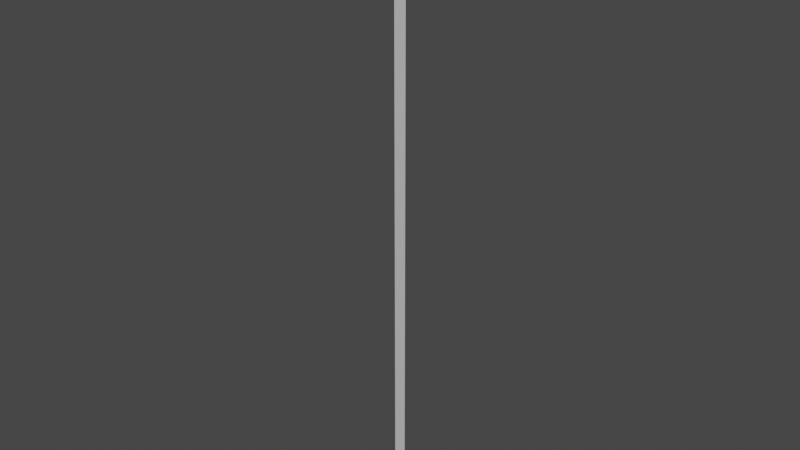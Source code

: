 # Source: cylinder_side_slab_120.blend  (saved by Blender 2.93.21; exported with 4.5.12 LTS)
import bpy
from mathutils import Matrix  # noqa: F401  (used for matrix-valued properties, if any)

bpy.ops.wm.read_factory_settings(use_empty=True)
scene = bpy.context.scene
scene.name = 'Scene'

# ---- collections
col_collection = bpy.data.collections.new('Collection'); scene.collection.children.link(col_collection)

# ---- materials (node trees are filled in below, after node groups)
mat_none = bpy.data.materials.new('None')
mat_none.use_transparent_shadow = False
mat_none.roughness = 0.2546
mat_none.specular_intensity = 0.8

# ---- material node trees
mat_none.use_nodes = True; mat_none.node_tree.nodes.clear()
_N = mat_none.node_tree.nodes; _L = mat_none.node_tree.links
n0 = _N.new('ShaderNodeBsdfPrincipled'); n0.name = 'Principled BSDF'; n0.location = (10, 300)
n0.distribution = 'GGX'
n0.subsurface_method = 'BURLEY'
n0.inputs[2].default_value = 0.2546
n0.inputs[3].default_value = 1.45
n0.inputs[13].default_value = 0.8
n0.inputs[27].default_value = (0.0, 0.0, 0.0, 1.0)
n0.inputs[28].default_value = 1.0
n1 = _N.new('ShaderNodeOutputMaterial'); n1.name = 'Material Output'; n1.location = (300, 300)
_L.new(n0.outputs[0], n1.inputs[0])
n1.is_active_output = True

# ---- world
world_world = bpy.data.worlds.new('World'); scene.world = world_world
world_world.use_nodes = True; world_world.node_tree.nodes.clear()
_N = world_world.node_tree.nodes; _L = world_world.node_tree.links
n0 = _N.new('ShaderNodeOutputWorld'); n0.name = 'World Output'; n0.location = (300, 300)
n1 = _N.new('ShaderNodeBackground'); n1.name = 'Background'; n1.location = (10, 300)
n1.inputs[0].default_value = (0.05088, 0.05088, 0.05088, 1.0)
_L.new(n1.outputs[0], n0.inputs[0])
n0.is_active_output = True
world_world.color = (0.05088, 0.05088, 0.05088)
world_world.use_sun_shadow = False
world_world.sun_shadow_jitter_overblur = 0.0

# ---- meshes
me_cylinder_cylinder_002 = bpy.data.meshes.new('Cylinder_Cylinder.002')
me_cylinder_cylinder_002.from_pydata([(0.3995, 0.01963, -0.6), (0.3995, 0.01963, 0.6), (0.4, 0.0, -0.6), (0.4, 0.0, 0.6)], [], [(0, 2, 3, 1)])
me_cylinder_cylinder_002.polygons.foreach_set('use_smooth', [True] * 1)
_uv = me_cylinder_cylinder_002.uv_layers.new(name='UVMap')
_uv.uv.foreach_set('vector', [0.5078, 0.5, 0.5, 0.5, 0.5, 1.0, 0.5078, 1.0])
me_cylinder_cylinder_002.materials.append(mat_none)
me_cylinder_cylinder_002.use_remesh_fix_poles = True
me_cylinder_cylinder_002.use_remesh_preserve_attributes = False
me_cylinder_cylinder_002.update()
me_cylinder_cylinder_002.normals_split_custom_set([tuple(v) for v in zip(*[iter([-0.9997, -0.02455, 0.0, -0.9997, -0.02455, 0.0, -0.9997, -0.02455, 0.0, -0.9997, -0.02455, 0.0])] * 3)])

# ---- objects
ob_cylinder_cylinder_002 = bpy.data.objects.new('Cylinder_Cylinder.002', me_cylinder_cylinder_002)

# ---- transforms, parenting, visibility, modifiers, constraints
ob_cylinder_cylinder_002.location = (0.0, 0.0, 0.0)
ob_cylinder_cylinder_002.scale = (1.24, 1.24, 0.83)

# ---- collection membership
col_collection.objects.link(ob_cylinder_cylinder_002)

# ---- scene / render settings (as saved in the file)
scene.frame_start = 1; scene.frame_end = 250; scene.frame_set(1)
scene.render.engine = 'BLENDER_EEVEE_NEXT'
scene.cycles.use_denoising = False
scene.cycles.samples = 128
scene.cycles.sampling_pattern = 'TABULATED_SOBOL'
scene.cycles.use_adaptive_sampling = False
scene.cycles.use_light_tree = False
scene.view_settings.view_transform = 'Filmic'
bpy.context.view_layer.update()

# ---- added for rendering (the .blend has no active camera and no usable light): camera, sun
cam_auto = bpy.data.cameras.new('AutoCamera')
cam_auto.lens = 50.0
cam_auto.sensor_width = 36.0
cam_auto.clip_end = 1000.0
ob_auto_camera = bpy.data.objects.new('AutoCamera', cam_auto)
scene.collection.objects.link(ob_auto_camera)
ob_auto_camera.location = (1.4175, -1.09399, 0.737439)
ob_auto_camera.rotation_euler = (1.09748, -7.21219e-08, 0.694738)
scene.camera = ob_auto_camera
light_auto_sun = bpy.data.lights.new('AutoSun', 'SUN')
light_auto_sun.energy = 3.0
light_auto_sun.angle = 0.0523599
ob_auto_sun = bpy.data.objects.new('AutoSun', light_auto_sun)
scene.collection.objects.link(ob_auto_sun)
ob_auto_sun.rotation_euler = (0.872665, 0.174533, 0.523599)
bpy.context.view_layer.update()
